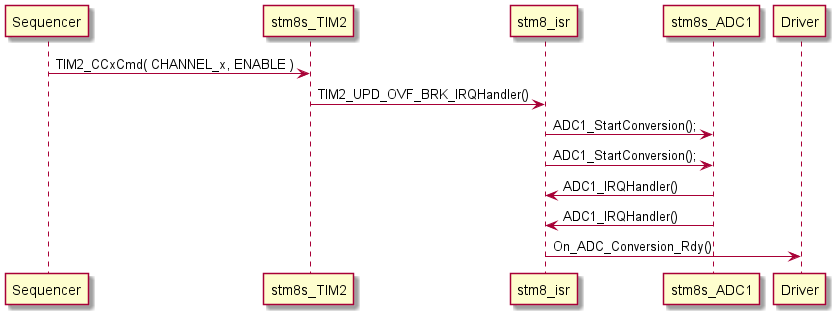

The diagram above was rendered by PlantUML. Its source (embedded in the PNG):
@startuml inline_umlgraph_20.png
Sequencer -> stm8s_TIM2: TIM2_CCxCmd( CHANNEL_x, ENABLE )
stm8s_TIM2 -> stm8_isr: TIM2_UPD_OVF_BRK_IRQHandler()
stm8_isr -> stm8s_ADC1: ADC1_StartConversion();
stm8_isr -> stm8s_ADC1: ADC1_StartConversion();
stm8s_ADC1 -> stm8_isr: ADC1_IRQHandler()
stm8s_ADC1 -> stm8_isr: ADC1_IRQHandler()
stm8_isr -> Driver: On_ADC_Conversion_Rdy()
@enduml